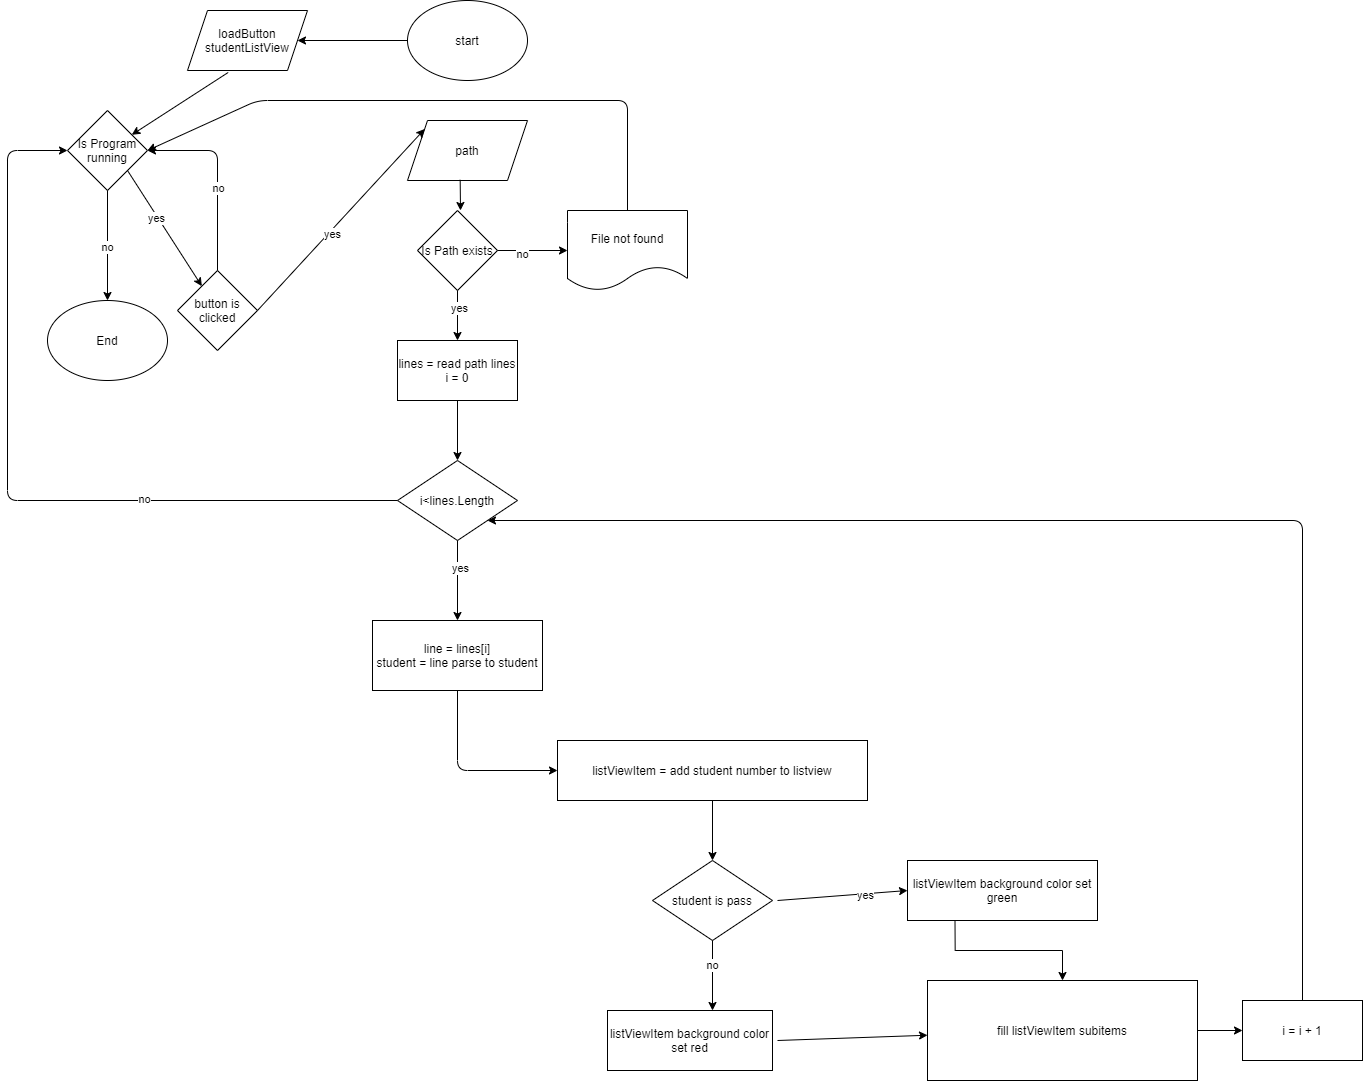

The diagram above was exported from draw.io. Its source (the exported page's mxGraphModel, read from the mxfile embedded in the PNG):
<mxGraphModel dx="4307" dy="1563" grid="1" gridSize="10" guides="1" tooltips="1" connect="1" arrows="1" fold="1" page="1" pageScale="1" pageWidth="850" pageHeight="1100" math="0" shadow="0">
  <root>
    <mxCell id="0" />
    <mxCell id="1" parent="0" />
    <mxCell id="QUeb_VFctylilgSPba0u-3" value="start" style="ellipse;whiteSpace=wrap;html=1;" parent="1" vertex="1">
      <mxGeometry x="-470" width="120" height="80" as="geometry" />
    </mxCell>
    <mxCell id="QUeb_VFctylilgSPba0u-6" value="path" style="shape=parallelogram;perimeter=parallelogramPerimeter;whiteSpace=wrap;html=1;fixedSize=1;" parent="1" vertex="1">
      <mxGeometry x="-470" y="120" width="120" height="60" as="geometry" />
    </mxCell>
    <mxCell id="QUeb_VFctylilgSPba0u-7" value="" style="endArrow=classic;html=1;exitX=0.439;exitY=0.989;exitDx=0;exitDy=0;exitPerimeter=0;" parent="1" source="QUeb_VFctylilgSPba0u-6" edge="1">
      <mxGeometry width="50" height="50" relative="1" as="geometry">
        <mxPoint x="-300" y="260" as="sourcePoint" />
        <mxPoint x="-417" y="210" as="targetPoint" />
      </mxGeometry>
    </mxCell>
    <mxCell id="QUeb_VFctylilgSPba0u-8" value="Is Path exists" style="rhombus;whiteSpace=wrap;html=1;" parent="1" vertex="1">
      <mxGeometry x="-460" y="210" width="80" height="80" as="geometry" />
    </mxCell>
    <mxCell id="QUeb_VFctylilgSPba0u-9" value="" style="endArrow=classic;html=1;exitX=0.5;exitY=1;exitDx=0;exitDy=0;" parent="1" source="QUeb_VFctylilgSPba0u-8" edge="1">
      <mxGeometry width="50" height="50" relative="1" as="geometry">
        <mxPoint x="-300" y="260" as="sourcePoint" />
        <mxPoint x="-420" y="340" as="targetPoint" />
      </mxGeometry>
    </mxCell>
    <mxCell id="QUeb_VFctylilgSPba0u-10" value="yes" style="edgeLabel;html=1;align=center;verticalAlign=middle;resizable=0;points=[];" parent="QUeb_VFctylilgSPba0u-9" vertex="1" connectable="0">
      <mxGeometry x="-0.28" relative="1" as="geometry">
        <mxPoint as="offset" />
      </mxGeometry>
    </mxCell>
    <mxCell id="QUeb_VFctylilgSPba0u-11" value="" style="endArrow=classic;html=1;exitX=1;exitY=0.5;exitDx=0;exitDy=0;" parent="1" source="QUeb_VFctylilgSPba0u-8" target="QUeb_VFctylilgSPba0u-12" edge="1">
      <mxGeometry width="50" height="50" relative="1" as="geometry">
        <mxPoint x="-400" y="270" as="sourcePoint" />
        <mxPoint x="-270" y="250" as="targetPoint" />
      </mxGeometry>
    </mxCell>
    <mxCell id="QUeb_VFctylilgSPba0u-16" value="no" style="edgeLabel;html=1;align=center;verticalAlign=middle;resizable=0;points=[];" parent="QUeb_VFctylilgSPba0u-11" vertex="1" connectable="0">
      <mxGeometry x="-0.2952" y="-2" relative="1" as="geometry">
        <mxPoint as="offset" />
      </mxGeometry>
    </mxCell>
    <mxCell id="QUeb_VFctylilgSPba0u-12" value="File not found" style="shape=document;whiteSpace=wrap;html=1;boundedLbl=1;" parent="1" vertex="1">
      <mxGeometry x="-310" y="210" width="120" height="80" as="geometry" />
    </mxCell>
    <mxCell id="QUeb_VFctylilgSPba0u-15" value="lines = read path lines&lt;br&gt;i = 0" style="rounded=0;whiteSpace=wrap;html=1;" parent="1" vertex="1">
      <mxGeometry x="-480" y="340" width="120" height="60" as="geometry" />
    </mxCell>
    <mxCell id="QUeb_VFctylilgSPba0u-17" value="" style="endArrow=classic;html=1;exitX=0.5;exitY=1;exitDx=0;exitDy=0;" parent="1" source="QUeb_VFctylilgSPba0u-15" target="QUeb_VFctylilgSPba0u-18" edge="1">
      <mxGeometry width="50" height="50" relative="1" as="geometry">
        <mxPoint x="-400" y="350" as="sourcePoint" />
        <mxPoint x="-420" y="440" as="targetPoint" />
      </mxGeometry>
    </mxCell>
    <mxCell id="QUeb_VFctylilgSPba0u-18" value="i&amp;lt;lines.Length" style="rhombus;whiteSpace=wrap;html=1;" parent="1" vertex="1">
      <mxGeometry x="-480" y="460" width="120" height="80" as="geometry" />
    </mxCell>
    <mxCell id="QUeb_VFctylilgSPba0u-19" value="line = lines[i]&lt;br&gt;student = line parse to student" style="rounded=0;whiteSpace=wrap;html=1;" parent="1" vertex="1">
      <mxGeometry x="-505" y="620" width="170" height="70" as="geometry" />
    </mxCell>
    <mxCell id="QUeb_VFctylilgSPba0u-20" value="" style="endArrow=classic;html=1;entryX=0.5;entryY=0;entryDx=0;entryDy=0;exitX=0.5;exitY=1;exitDx=0;exitDy=0;" parent="1" source="QUeb_VFctylilgSPba0u-18" target="QUeb_VFctylilgSPba0u-19" edge="1">
      <mxGeometry width="50" height="50" relative="1" as="geometry">
        <mxPoint x="-400" y="540" as="sourcePoint" />
        <mxPoint x="-350" y="490" as="targetPoint" />
      </mxGeometry>
    </mxCell>
    <mxCell id="QUeb_VFctylilgSPba0u-21" value="yes" style="edgeLabel;html=1;align=center;verticalAlign=middle;resizable=0;points=[];" parent="QUeb_VFctylilgSPba0u-20" vertex="1" connectable="0">
      <mxGeometry x="-0.3167" y="1" relative="1" as="geometry">
        <mxPoint as="offset" />
      </mxGeometry>
    </mxCell>
    <mxCell id="QUeb_VFctylilgSPba0u-27" value="loadButton&lt;br&gt;studentListView" style="shape=parallelogram;perimeter=parallelogramPerimeter;whiteSpace=wrap;html=1;fixedSize=1;" parent="1" vertex="1">
      <mxGeometry x="-690" y="10" width="120" height="60" as="geometry" />
    </mxCell>
    <mxCell id="QUeb_VFctylilgSPba0u-28" value="" style="endArrow=classic;html=1;entryX=1;entryY=0.5;entryDx=0;entryDy=0;exitX=0;exitY=0.5;exitDx=0;exitDy=0;" parent="1" source="QUeb_VFctylilgSPba0u-3" target="QUeb_VFctylilgSPba0u-27" edge="1">
      <mxGeometry width="50" height="50" relative="1" as="geometry">
        <mxPoint x="-400" y="200" as="sourcePoint" />
        <mxPoint x="-350" y="150" as="targetPoint" />
      </mxGeometry>
    </mxCell>
    <mxCell id="QUeb_VFctylilgSPba0u-29" value="button is clicked" style="rhombus;whiteSpace=wrap;html=1;" parent="1" vertex="1">
      <mxGeometry x="-700" y="270" width="80" height="80" as="geometry" />
    </mxCell>
    <mxCell id="QUeb_VFctylilgSPba0u-30" value="" style="endArrow=classic;html=1;exitX=1;exitY=0.5;exitDx=0;exitDy=0;entryX=0;entryY=0;entryDx=0;entryDy=0;" parent="1" source="QUeb_VFctylilgSPba0u-29" target="QUeb_VFctylilgSPba0u-6" edge="1">
      <mxGeometry width="50" height="50" relative="1" as="geometry">
        <mxPoint x="-400" y="200" as="sourcePoint" />
        <mxPoint x="-530" y="120" as="targetPoint" />
      </mxGeometry>
    </mxCell>
    <mxCell id="QUeb_VFctylilgSPba0u-31" value="yes" style="edgeLabel;html=1;align=center;verticalAlign=middle;resizable=0;points=[];" parent="QUeb_VFctylilgSPba0u-30" vertex="1" connectable="0">
      <mxGeometry x="-0.1446" y="-1" relative="1" as="geometry">
        <mxPoint as="offset" />
      </mxGeometry>
    </mxCell>
    <mxCell id="QUeb_VFctylilgSPba0u-42" value="listViewItem = add student number to listview" style="rounded=0;whiteSpace=wrap;html=1;" parent="1" vertex="1">
      <mxGeometry x="-320" y="740" width="310" height="60" as="geometry" />
    </mxCell>
    <mxCell id="QUeb_VFctylilgSPba0u-43" value="" style="endArrow=classic;html=1;exitX=0.5;exitY=1;exitDx=0;exitDy=0;" parent="1" source="QUeb_VFctylilgSPba0u-42" edge="1">
      <mxGeometry width="50" height="50" relative="1" as="geometry">
        <mxPoint x="-400" y="880" as="sourcePoint" />
        <mxPoint x="-165" y="860" as="targetPoint" />
      </mxGeometry>
    </mxCell>
    <mxCell id="QUeb_VFctylilgSPba0u-44" value="student is pass" style="rhombus;whiteSpace=wrap;html=1;" parent="1" vertex="1">
      <mxGeometry x="-225" y="860" width="120" height="80" as="geometry" />
    </mxCell>
    <mxCell id="QUeb_VFctylilgSPba0u-45" value="" style="endArrow=classic;html=1;entryX=0;entryY=0.5;entryDx=0;entryDy=0;" parent="1" target="QUeb_VFctylilgSPba0u-49" edge="1">
      <mxGeometry width="50" height="50" relative="1" as="geometry">
        <mxPoint x="-100" y="900" as="sourcePoint" />
        <mxPoint x="-320" y="900" as="targetPoint" />
      </mxGeometry>
    </mxCell>
    <mxCell id="QUeb_VFctylilgSPba0u-46" value="yes" style="edgeLabel;html=1;align=center;verticalAlign=middle;resizable=0;points=[];" parent="QUeb_VFctylilgSPba0u-45" vertex="1" connectable="0">
      <mxGeometry x="0.3544" relative="1" as="geometry">
        <mxPoint as="offset" />
      </mxGeometry>
    </mxCell>
    <mxCell id="QUeb_VFctylilgSPba0u-47" value="" style="endArrow=classic;html=1;exitX=0.5;exitY=1;exitDx=0;exitDy=0;" parent="1" source="QUeb_VFctylilgSPba0u-44" edge="1">
      <mxGeometry width="50" height="50" relative="1" as="geometry">
        <mxPoint x="-400" y="970" as="sourcePoint" />
        <mxPoint x="-165" y="1010" as="targetPoint" />
      </mxGeometry>
    </mxCell>
    <mxCell id="QUeb_VFctylilgSPba0u-48" value="no" style="edgeLabel;html=1;align=center;verticalAlign=middle;resizable=0;points=[];" parent="QUeb_VFctylilgSPba0u-47" vertex="1" connectable="0">
      <mxGeometry x="-0.3524" y="-2" relative="1" as="geometry">
        <mxPoint as="offset" />
      </mxGeometry>
    </mxCell>
    <mxCell id="QUeb_VFctylilgSPba0u-53" style="edgeStyle=orthogonalEdgeStyle;rounded=0;orthogonalLoop=1;jettySize=auto;html=1;exitX=0.25;exitY=1;exitDx=0;exitDy=0;" parent="1" source="QUeb_VFctylilgSPba0u-49" target="QUeb_VFctylilgSPba0u-52" edge="1">
      <mxGeometry relative="1" as="geometry" />
    </mxCell>
    <mxCell id="QUeb_VFctylilgSPba0u-49" value="listViewItem background color set green" style="rounded=0;whiteSpace=wrap;html=1;" parent="1" vertex="1">
      <mxGeometry x="30" y="860" width="190" height="60" as="geometry" />
    </mxCell>
    <mxCell id="QUeb_VFctylilgSPba0u-50" value="listViewItem background color set red" style="rounded=0;whiteSpace=wrap;html=1;" parent="1" vertex="1">
      <mxGeometry x="-270" y="1010" width="165" height="60" as="geometry" />
    </mxCell>
    <mxCell id="QUeb_VFctylilgSPba0u-51" value="" style="endArrow=classic;html=1;" parent="1" target="QUeb_VFctylilgSPba0u-52" edge="1">
      <mxGeometry width="50" height="50" relative="1" as="geometry">
        <mxPoint x="-100" y="1040" as="sourcePoint" />
        <mxPoint x="90" y="1040" as="targetPoint" />
      </mxGeometry>
    </mxCell>
    <mxCell id="QUeb_VFctylilgSPba0u-55" style="edgeStyle=orthogonalEdgeStyle;rounded=0;orthogonalLoop=1;jettySize=auto;html=1;exitX=1;exitY=0.5;exitDx=0;exitDy=0;entryX=0;entryY=0.5;entryDx=0;entryDy=0;" parent="1" source="QUeb_VFctylilgSPba0u-52" target="QUeb_VFctylilgSPba0u-54" edge="1">
      <mxGeometry relative="1" as="geometry" />
    </mxCell>
    <mxCell id="QUeb_VFctylilgSPba0u-52" value="fill listViewItem subitems" style="rounded=0;whiteSpace=wrap;html=1;" parent="1" vertex="1">
      <mxGeometry x="50" y="980" width="270" height="100" as="geometry" />
    </mxCell>
    <mxCell id="QUeb_VFctylilgSPba0u-54" value="i = i + 1" style="rounded=0;whiteSpace=wrap;html=1;" parent="1" vertex="1">
      <mxGeometry x="365" y="1000" width="120" height="60" as="geometry" />
    </mxCell>
    <mxCell id="QUeb_VFctylilgSPba0u-58" value="Is Program running" style="rhombus;whiteSpace=wrap;html=1;" parent="1" vertex="1">
      <mxGeometry x="-810" y="110" width="80" height="80" as="geometry" />
    </mxCell>
    <mxCell id="QUeb_VFctylilgSPba0u-59" value="" style="endArrow=classic;html=1;exitX=0.339;exitY=1.033;exitDx=0;exitDy=0;exitPerimeter=0;" parent="1" source="QUeb_VFctylilgSPba0u-27" target="QUeb_VFctylilgSPba0u-58" edge="1">
      <mxGeometry width="50" height="50" relative="1" as="geometry">
        <mxPoint x="-560" y="230" as="sourcePoint" />
        <mxPoint x="-510" y="180" as="targetPoint" />
      </mxGeometry>
    </mxCell>
    <mxCell id="QUeb_VFctylilgSPba0u-60" value="" style="endArrow=classic;html=1;exitX=1;exitY=1;exitDx=0;exitDy=0;" parent="1" source="QUeb_VFctylilgSPba0u-58" target="QUeb_VFctylilgSPba0u-29" edge="1">
      <mxGeometry width="50" height="50" relative="1" as="geometry">
        <mxPoint x="-560" y="230" as="sourcePoint" />
        <mxPoint x="-510" y="180" as="targetPoint" />
      </mxGeometry>
    </mxCell>
    <mxCell id="QUeb_VFctylilgSPba0u-61" value="yes" style="edgeLabel;html=1;align=center;verticalAlign=middle;resizable=0;points=[];" parent="QUeb_VFctylilgSPba0u-60" vertex="1" connectable="0">
      <mxGeometry x="-0.2043" y="-2" relative="1" as="geometry">
        <mxPoint as="offset" />
      </mxGeometry>
    </mxCell>
    <mxCell id="QUeb_VFctylilgSPba0u-62" value="no" style="endArrow=classic;html=1;exitX=0.5;exitY=1;exitDx=0;exitDy=0;" parent="1" source="QUeb_VFctylilgSPba0u-58" target="QUeb_VFctylilgSPba0u-63" edge="1">
      <mxGeometry width="50" height="50" relative="1" as="geometry">
        <mxPoint x="-560" y="230" as="sourcePoint" />
        <mxPoint x="-770" y="290" as="targetPoint" />
      </mxGeometry>
    </mxCell>
    <mxCell id="QUeb_VFctylilgSPba0u-63" value="End" style="ellipse;whiteSpace=wrap;html=1;" parent="1" vertex="1">
      <mxGeometry x="-830" y="300" width="120" height="80" as="geometry" />
    </mxCell>
    <mxCell id="QUeb_VFctylilgSPba0u-64" value="" style="endArrow=classic;html=1;exitX=0.5;exitY=0;exitDx=0;exitDy=0;entryX=1;entryY=0.5;entryDx=0;entryDy=0;" parent="1" source="QUeb_VFctylilgSPba0u-12" target="QUeb_VFctylilgSPba0u-58" edge="1">
      <mxGeometry width="50" height="50" relative="1" as="geometry">
        <mxPoint x="-560" y="230" as="sourcePoint" />
        <mxPoint x="-240" y="100" as="targetPoint" />
        <Array as="points">
          <mxPoint x="-250" y="100" />
          <mxPoint x="-620" y="100" />
        </Array>
      </mxGeometry>
    </mxCell>
    <mxCell id="QUeb_VFctylilgSPba0u-65" value="" style="endArrow=classic;html=1;exitX=0.5;exitY=0;exitDx=0;exitDy=0;entryX=1;entryY=0.5;entryDx=0;entryDy=0;" parent="1" source="QUeb_VFctylilgSPba0u-29" target="QUeb_VFctylilgSPba0u-58" edge="1">
      <mxGeometry width="50" height="50" relative="1" as="geometry">
        <mxPoint x="-480" y="280" as="sourcePoint" />
        <mxPoint x="-650" y="150" as="targetPoint" />
        <Array as="points">
          <mxPoint x="-660" y="150" />
        </Array>
      </mxGeometry>
    </mxCell>
    <mxCell id="QUeb_VFctylilgSPba0u-66" value="no" style="edgeLabel;html=1;align=center;verticalAlign=middle;resizable=0;points=[];" parent="QUeb_VFctylilgSPba0u-65" vertex="1" connectable="0">
      <mxGeometry x="-0.1278" y="1" relative="1" as="geometry">
        <mxPoint as="offset" />
      </mxGeometry>
    </mxCell>
    <mxCell id="7B3oXB5o8g1mxqxv828y-1" value="" style="endArrow=classic;html=1;exitX=0.5;exitY=1;exitDx=0;exitDy=0;entryX=0;entryY=0.5;entryDx=0;entryDy=0;" parent="1" source="QUeb_VFctylilgSPba0u-19" target="QUeb_VFctylilgSPba0u-42" edge="1">
      <mxGeometry width="50" height="50" relative="1" as="geometry">
        <mxPoint x="-220" y="730" as="sourcePoint" />
        <mxPoint x="-420" y="780" as="targetPoint" />
        <Array as="points">
          <mxPoint x="-420" y="770" />
        </Array>
      </mxGeometry>
    </mxCell>
    <mxCell id="7B3oXB5o8g1mxqxv828y-2" value="" style="endArrow=classic;html=1;exitX=0.5;exitY=0;exitDx=0;exitDy=0;entryX=1;entryY=1;entryDx=0;entryDy=0;" parent="1" source="QUeb_VFctylilgSPba0u-54" target="QUeb_VFctylilgSPba0u-18" edge="1">
      <mxGeometry width="50" height="50" relative="1" as="geometry">
        <mxPoint x="-160" y="790" as="sourcePoint" />
        <mxPoint x="370" y="590" as="targetPoint" />
        <Array as="points">
          <mxPoint x="425" y="520" />
        </Array>
      </mxGeometry>
    </mxCell>
    <mxCell id="7B3oXB5o8g1mxqxv828y-3" value="" style="endArrow=classic;html=1;exitX=0;exitY=0.5;exitDx=0;exitDy=0;entryX=0;entryY=0.5;entryDx=0;entryDy=0;" parent="1" source="QUeb_VFctylilgSPba0u-18" target="QUeb_VFctylilgSPba0u-58" edge="1">
      <mxGeometry width="50" height="50" relative="1" as="geometry">
        <mxPoint x="-160" y="620" as="sourcePoint" />
        <mxPoint x="140" y="240" as="targetPoint" />
        <Array as="points">
          <mxPoint x="-870" y="500" />
          <mxPoint x="-870" y="150" />
        </Array>
      </mxGeometry>
    </mxCell>
    <mxCell id="7B3oXB5o8g1mxqxv828y-4" value="no" style="edgeLabel;html=1;align=center;verticalAlign=middle;resizable=0;points=[];" parent="7B3oXB5o8g1mxqxv828y-3" vertex="1" connectable="0">
      <mxGeometry x="-0.3667" y="-3" relative="1" as="geometry">
        <mxPoint x="-1" as="offset" />
      </mxGeometry>
    </mxCell>
  </root>
</mxGraphModel>